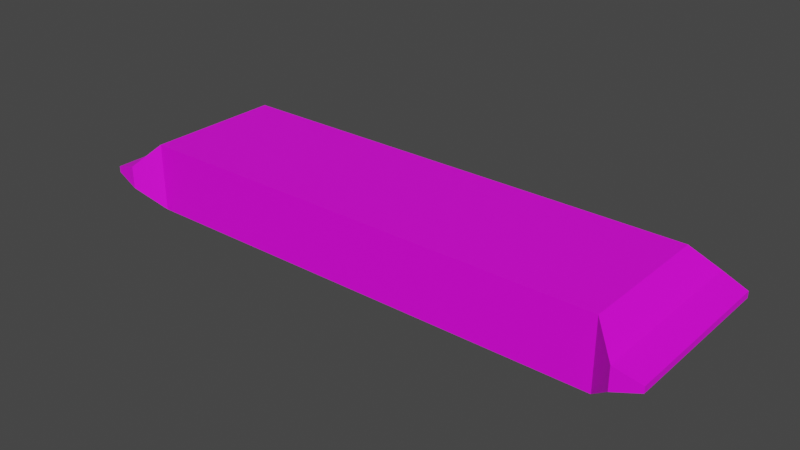 # Source: Powerbar.blend  (saved by Blender 2.82.7; exported with 4.5.12 LTS)
import bpy
from mathutils import Matrix  # noqa: F401  (used for matrix-valued properties, if any)

bpy.ops.wm.read_factory_settings(use_empty=True)
scene = bpy.context.scene
scene.name = 'Scene'

# ---- collections
col_collection = bpy.data.collections.new('Collection'); scene.collection.children.link(col_collection)

# ---- images (referenced by path relative to the original .blend; pixels are not part of the script)
import os
ASSET_DIR = os.environ.get("B2B_ASSET_DIR", "")  # directory of the original .blend (textures are referenced by path, not embedded)
HERE = os.path.dirname(os.path.abspath(__file__))  # packed textures are extracted next to this script under _unpacked/

def load_image(name, relpath, width, height, colorspace="sRGB"):
    """Load a texture the original file referenced (path relative to the .blend, or extracted next to this script)."""
    p = next((c for c in (os.path.join(HERE, relpath), os.path.join(ASSET_DIR, relpath)) if relpath and os.path.exists(c)), "")
    if p:
        img = bpy.data.images.load(p, check_existing=True)
        img.name = name
    else:  # same state as the original file: an image datablock whose file is absent (Cycles renders it pink)
        img = bpy.data.images.new(name, width, height)
        img.source = "FILE"
        img.filepath = "//" + (relpath or name)
    img.colorspace_settings.name = colorspace
    return img
img_colorpalette_png_009 = load_image('ColorPalette.png.009', 'ColorPalette.png', 1024, 1024, 'sRGB')

# ---- materials (node trees are filled in below, after node groups)
mat_colorpalette_009 = bpy.data.materials.new('ColorPalette.009')
mat_colorpalette_009.use_transparent_shadow = False

# ---- material node trees
mat_colorpalette_009.use_nodes = True; mat_colorpalette_009.node_tree.nodes.clear()
_N = mat_colorpalette_009.node_tree.nodes; _L = mat_colorpalette_009.node_tree.links
n0 = _N.new('ShaderNodeOutputMaterial'); n0.name = 'Material Output'; n0.location = (300, 300)
n1 = _N.new('ShaderNodeBsdfPrincipled'); n1.name = 'Principled BSDF'; n1.location = (10, 300)
n1.distribution = 'GGX'
n1.subsurface_method = 'BURLEY'
n1.inputs[3].default_value = 1.45
n1.inputs[27].default_value = (0.0, 0.0, 0.0, 1.0)
n1.inputs[28].default_value = 1.0
n2 = _N.new('ShaderNodeTexImage'); n2.name = 'Image Texture'; n2.location = (-280, 280)
n2.image = img_colorpalette_png_009
_L.new(n1.outputs[0], n0.inputs[0])
_L.new(n2.outputs[0], n1.inputs[0])
n0.is_active_output = True

# ---- world
world_world = bpy.data.worlds.new('World'); scene.world = world_world
world_world.use_nodes = True; world_world.node_tree.nodes.clear()
_N = world_world.node_tree.nodes; _L = world_world.node_tree.links
n0 = _N.new('ShaderNodeOutputWorld'); n0.name = 'World Output'; n0.location = (300, 300)
n1 = _N.new('ShaderNodeBackground'); n1.name = 'Background'; n1.location = (10, 300)
n1.inputs[0].default_value = (0.05088, 0.05088, 0.05088, 1.0)
_L.new(n1.outputs[0], n0.inputs[0])
n0.is_active_output = True
world_world.color = (0.05088, 0.05088, 0.05088)
world_world.use_sun_shadow = False
world_world.sun_shadow_jitter_overblur = 0.0

# ---- meshes
me_cube_002 = bpy.data.meshes.new('Cube.002')
me_cube_002.from_pydata([(1.0, -1.0, -1.0), (1.0, -1.0, 1.0), (1.0, 1.0, -1.0), (1.0, 1.0, 1.0), (1.096, 1.275, 0.3294), (1.096, 1.275, -0.3294), (1.096, -1.275, -0.3294), (1.096, -1.275, 0.3294), (1.203, 1.219, 0.09127), (1.203, 1.219, -0.09127), (1.203, -1.219, -0.09127), (1.203, -1.219, 0.09127), (-1.0, -1.0, -1.0), (-1.0, -1.0, 1.0), (-1.0, 1.0, -1.0), (-1.0, 1.0, 1.0), (0.0, 1.0, -1.0), (0.0, 1.0, 1.0), (0.0, -1.0, -1.0), (0.0, -1.0, 1.0), (-1.096, 1.275, 0.3294), (-1.096, 1.275, -0.3294), (-1.096, -1.275, -0.3294), (-1.096, -1.275, 0.3294), (-1.203, 1.219, 0.09127), (-1.203, 1.219, -0.09127), (-1.203, -1.219, -0.09127), (-1.203, -1.219, 0.09127), (0.0, 0.6186, 1.0), (0.0, -0.2243, 1.0), (-0.09406, 0.6186, 1.0), (-0.06719, -0.5101, 1.0), (-0.02377, -0.01809, 1.0), (-0.1209, -0.01809, 1.0), (0.0982, 0.6186, 1.0), (0.02377, 0.1845, 1.0), (0.09613, 0.1845, 1.0)], [], [(16, 17, 3, 2), (1, 0, 6, 7), (16, 2, 0, 18), (3, 17, 28, 34, 35, 36, 29, 19, 1), (0, 1, 19, 18), (7, 6, 10, 11), (0, 2, 5, 6), (3, 1, 7, 4), (2, 3, 4, 5), (9, 8, 11, 10), (6, 5, 9, 10), (4, 7, 11, 8), (5, 4, 8, 9), (16, 14, 15, 17), (13, 23, 22, 12), (16, 18, 12, 14), (15, 13, 19, 29, 31, 32, 33, 30, 28, 17), (12, 18, 19, 13), (23, 27, 26, 22), (12, 22, 21, 14), (15, 20, 23, 13), (14, 21, 20, 15), (25, 26, 27, 24), (22, 26, 25, 21), (20, 24, 27, 23), (21, 25, 24, 20), (28, 30, 33, 32, 31, 29), (29, 36, 35, 34, 28)])
_uv = me_cube_002.uv_layers.new(name='UVMap')
_uv.uv.foreach_set('vector', [0.1974, 0.7913, 0.2095, 0.7913, 0.2095, 0.7974, 0.1974, 0.7974, 0.2095, 0.8095, 0.1974, 0.8095, 0.1974, 0.8095, 0.2095, 0.8095, 0.1914, 0.7974, 0.1974, 0.7974, 0.1974, 0.8095, 0.1914, 0.8095, 0.2095, 0.7974, 0.2156, 0.7974, 0.2156, 0.7997, 0.215, 0.7997, 0.2154, 0.8023, 0.215, 0.8023, 0.2156, 0.8048, 0.2156, 0.8095, 0.2095, 0.8095, 0.1974, 0.8095, 0.2095, 0.8095, 0.2095, 0.8155, 0.1974, 0.8155, 0.08402, 0.07737, 0.07193, 0.07737, 0.07193, 0.07737, 0.08402, 0.07737, 0.1974, 0.8095, 0.1974, 0.7974, 0.1974, 0.7974, 0.1974, 0.8095, 0.2095, 0.7974, 0.2095, 0.8095, 0.2095, 0.8095, 0.2095, 0.7974, 0.1974, 0.7974, 0.2095, 0.7974, 0.2095, 0.7974, 0.1974, 0.7974, 0.07193, 0.06527, 0.08402, 0.06527, 0.08402, 0.07737, 0.07193, 0.07737, 0.07193, 0.07737, 0.07193, 0.06527, 0.07193, 0.06527, 0.07193, 0.07737, 0.08402, 0.06527, 0.08402, 0.07737, 0.08402, 0.07737, 0.08402, 0.06527, 0.07193, 0.06527, 0.08402, 0.06527, 0.08402, 0.06527, 0.07193, 0.06527, 0.1974, 0.7913, 0.1974, 0.7974, 0.2095, 0.7974, 0.2095, 0.7913, 0.2095, 0.8095, 0.2095, 0.8095, 0.1974, 0.8095, 0.1974, 0.8095, 0.1914, 0.7974, 0.1914, 0.8095, 0.1974, 0.8095, 0.1974, 0.7974, 0.2095, 0.7974, 0.2095, 0.8095, 0.2156, 0.8095, 0.2156, 0.8048, 0.2152, 0.8065, 0.2154, 0.8035, 0.2148, 0.8035, 0.215, 0.7997, 0.2156, 0.7997, 0.2156, 0.7974, 0.1974, 0.8095, 0.1974, 0.8155, 0.2095, 0.8155, 0.2095, 0.8095, 0.08402, 0.07737, 0.08402, 0.07737, 0.07193, 0.07737, 0.07193, 0.07737, 0.1974, 0.8095, 0.1974, 0.8095, 0.1974, 0.7974, 0.1974, 0.7974, 0.2095, 0.7974, 0.2095, 0.7974, 0.2095, 0.8095, 0.2095, 0.8095, 0.1974, 0.7974, 0.1974, 0.7974, 0.2095, 0.7974, 0.2095, 0.7974, 0.07193, 0.06527, 0.07193, 0.07737, 0.08402, 0.07737, 0.08402, 0.06527, 0.07193, 0.07737, 0.07193, 0.07737, 0.07193, 0.06527, 0.07193, 0.06527, 0.08402, 0.06527, 0.08402, 0.06527, 0.08402, 0.07737, 0.08402, 0.07737, 0.07193, 0.06527, 0.07193, 0.06527, 0.08402, 0.06527, 0.08402, 0.06527, 0.168, 0.2848, 0.1639, 0.2848, 0.1627, 0.3125, 0.167, 0.3125, 0.1651, 0.334, 0.168, 0.3215, 0.168, 0.3215, 0.1638, 0.3037, 0.167, 0.3037, 0.1637, 0.2848, 0.168, 0.2848])
me_cube_002.materials.append(mat_colorpalette_009)
me_cube_002.use_remesh_fix_poles = True
me_cube_002.use_remesh_preserve_attributes = False
me_cube_002.use_mirror_vertex_groups = False
me_cube_002.update()

# ---- objects
ob_powerbar = bpy.data.objects.new('Powerbar', me_cube_002)

# ---- transforms, parenting, visibility, modifiers, constraints
ob_powerbar.location = (0.0, 0.0, 0.0)
ob_powerbar.scale = (0.0875, 0.025, 0.0125)
ob_powerbar.lineart.crease_threshold = 0.0

# ---- collection membership
col_collection.objects.link(ob_powerbar)

# ---- scene / render settings (as saved in the file)
scene.frame_start = 1; scene.frame_end = 250; scene.frame_set(1)
scene.render.engine = 'BLENDER_EEVEE_NEXT'
scene.cycles.use_denoising = False
scene.cycles.samples = 128
scene.cycles.sampling_pattern = 'TABULATED_SOBOL'
scene.cycles.use_adaptive_sampling = False
scene.cycles.use_light_tree = False
scene.view_settings.view_transform = 'Filmic'
bpy.context.view_layer.update()

# ---- added for rendering (the .blend has no active camera and no usable light): camera, sun
cam_auto = bpy.data.cameras.new('AutoCamera')
cam_auto.lens = 50.0
cam_auto.sensor_width = 36.0
cam_auto.clip_end = 1000.0
ob_auto_camera = bpy.data.objects.new('AutoCamera', cam_auto)
scene.collection.objects.link(ob_auto_camera)
ob_auto_camera.location = (0.204839, -0.245807, 0.163871)
ob_auto_camera.rotation_euler = (1.09748, -7.21219e-08, 0.694738)
scene.camera = ob_auto_camera
light_auto_sun = bpy.data.lights.new('AutoSun', 'SUN')
light_auto_sun.energy = 3.0
light_auto_sun.angle = 0.0523599
ob_auto_sun = bpy.data.objects.new('AutoSun', light_auto_sun)
scene.collection.objects.link(ob_auto_sun)
ob_auto_sun.rotation_euler = (0.872665, 0.174533, 0.523599)
bpy.context.view_layer.update()
